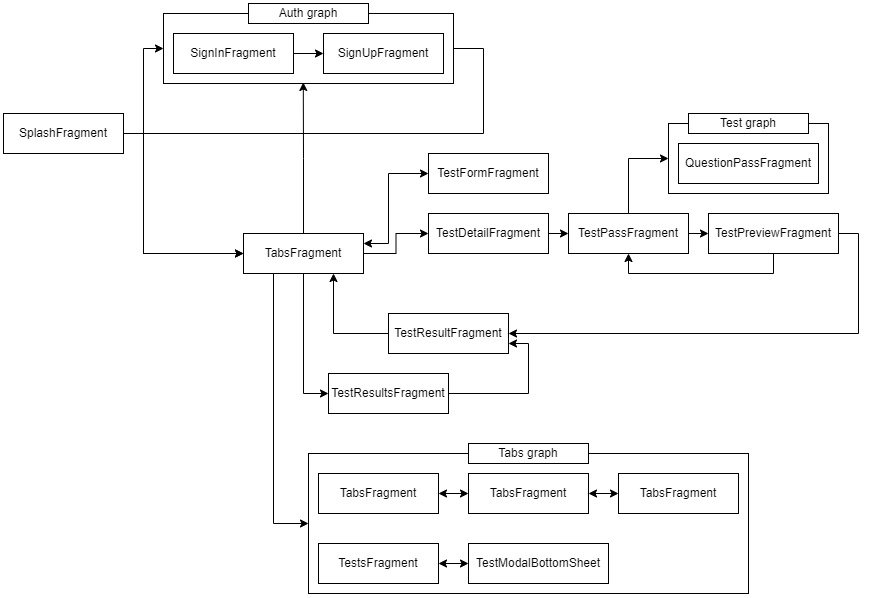

The diagram above was exported from draw.io. Its source (the exported page's mxGraphModel, read from the mxfile embedded in the PNG):
<mxGraphModel dx="1730" dy="952" grid="1" gridSize="10" guides="1" tooltips="1" connect="1" arrows="1" fold="1" page="1" pageScale="1" pageWidth="827" pageHeight="1169" math="0" shadow="0">
  <root>
    <mxCell id="0" />
    <mxCell id="1" parent="0" />
    <mxCell id="v26PpSoBBi3Nyn9JMFgQ-7" style="edgeStyle=orthogonalEdgeStyle;rounded=0;orthogonalLoop=1;jettySize=auto;html=1;exitX=1;exitY=0.5;exitDx=0;exitDy=0;entryX=0;entryY=0.5;entryDx=0;entryDy=0;" edge="1" parent="1" source="v26PpSoBBi3Nyn9JMFgQ-1" target="v26PpSoBBi3Nyn9JMFgQ-6">
      <mxGeometry relative="1" as="geometry" />
    </mxCell>
    <mxCell id="v26PpSoBBi3Nyn9JMFgQ-12" style="edgeStyle=orthogonalEdgeStyle;rounded=0;orthogonalLoop=1;jettySize=auto;html=1;exitX=1;exitY=0.5;exitDx=0;exitDy=0;entryX=0;entryY=0.5;entryDx=0;entryDy=0;" edge="1" parent="1" source="v26PpSoBBi3Nyn9JMFgQ-1" target="v26PpSoBBi3Nyn9JMFgQ-11">
      <mxGeometry relative="1" as="geometry">
        <Array as="points">
          <mxPoint x="270" y="220" />
          <mxPoint x="270" y="340" />
        </Array>
      </mxGeometry>
    </mxCell>
    <mxCell id="v26PpSoBBi3Nyn9JMFgQ-1" value="SplashFragment" style="rounded=0;whiteSpace=wrap;html=1;" vertex="1" parent="1">
      <mxGeometry x="130" y="200" width="120" height="40" as="geometry" />
    </mxCell>
    <mxCell id="v26PpSoBBi3Nyn9JMFgQ-20" style="edgeStyle=orthogonalEdgeStyle;rounded=0;orthogonalLoop=1;jettySize=auto;html=1;exitX=1;exitY=0.25;exitDx=0;exitDy=0;entryX=0;entryY=0.5;entryDx=0;entryDy=0;startArrow=classic;startFill=1;" edge="1" parent="1" source="v26PpSoBBi3Nyn9JMFgQ-11" target="v26PpSoBBi3Nyn9JMFgQ-15">
      <mxGeometry relative="1" as="geometry">
        <Array as="points">
          <mxPoint x="515" y="330" />
          <mxPoint x="515" y="260" />
        </Array>
      </mxGeometry>
    </mxCell>
    <mxCell id="v26PpSoBBi3Nyn9JMFgQ-22" style="edgeStyle=orthogonalEdgeStyle;rounded=0;orthogonalLoop=1;jettySize=auto;html=1;exitX=1;exitY=0.5;exitDx=0;exitDy=0;entryX=0;entryY=0.5;entryDx=0;entryDy=0;startArrow=none;startFill=0;" edge="1" parent="1" source="v26PpSoBBi3Nyn9JMFgQ-11" target="v26PpSoBBi3Nyn9JMFgQ-21">
      <mxGeometry relative="1" as="geometry" />
    </mxCell>
    <mxCell id="v26PpSoBBi3Nyn9JMFgQ-33" style="edgeStyle=orthogonalEdgeStyle;rounded=0;orthogonalLoop=1;jettySize=auto;html=1;exitX=0.5;exitY=1;exitDx=0;exitDy=0;entryX=0;entryY=0.5;entryDx=0;entryDy=0;startArrow=none;startFill=0;" edge="1" parent="1" source="v26PpSoBBi3Nyn9JMFgQ-11" target="v26PpSoBBi3Nyn9JMFgQ-32">
      <mxGeometry relative="1" as="geometry" />
    </mxCell>
    <mxCell id="v26PpSoBBi3Nyn9JMFgQ-48" style="edgeStyle=orthogonalEdgeStyle;rounded=0;orthogonalLoop=1;jettySize=auto;html=1;exitX=0.25;exitY=1;exitDx=0;exitDy=0;entryX=0;entryY=0.5;entryDx=0;entryDy=0;startArrow=none;startFill=0;" edge="1" parent="1" source="v26PpSoBBi3Nyn9JMFgQ-11" target="v26PpSoBBi3Nyn9JMFgQ-45">
      <mxGeometry relative="1" as="geometry" />
    </mxCell>
    <mxCell id="v26PpSoBBi3Nyn9JMFgQ-56" style="edgeStyle=orthogonalEdgeStyle;rounded=0;orthogonalLoop=1;jettySize=auto;html=1;exitX=0.5;exitY=0;exitDx=0;exitDy=0;entryX=0.482;entryY=0.985;entryDx=0;entryDy=0;entryPerimeter=0;startArrow=none;startFill=0;" edge="1" parent="1" source="v26PpSoBBi3Nyn9JMFgQ-11" target="v26PpSoBBi3Nyn9JMFgQ-6">
      <mxGeometry relative="1" as="geometry" />
    </mxCell>
    <mxCell id="v26PpSoBBi3Nyn9JMFgQ-11" value="TabsFragment" style="rounded=0;whiteSpace=wrap;html=1;" vertex="1" parent="1">
      <mxGeometry x="370" y="320" width="120" height="40" as="geometry" />
    </mxCell>
    <mxCell id="v26PpSoBBi3Nyn9JMFgQ-13" style="edgeStyle=orthogonalEdgeStyle;rounded=0;orthogonalLoop=1;jettySize=auto;html=1;exitX=1;exitY=0.5;exitDx=0;exitDy=0;entryX=0;entryY=0.5;entryDx=0;entryDy=0;" edge="1" parent="1" source="v26PpSoBBi3Nyn9JMFgQ-6" target="v26PpSoBBi3Nyn9JMFgQ-11">
      <mxGeometry relative="1" as="geometry">
        <Array as="points">
          <mxPoint x="610" y="135" />
          <mxPoint x="610" y="220" />
          <mxPoint x="270" y="220" />
          <mxPoint x="270" y="340" />
        </Array>
      </mxGeometry>
    </mxCell>
    <mxCell id="v26PpSoBBi3Nyn9JMFgQ-14" value="" style="group" vertex="1" connectable="0" parent="1">
      <mxGeometry x="290" y="90" width="290" height="80" as="geometry" />
    </mxCell>
    <mxCell id="v26PpSoBBi3Nyn9JMFgQ-6" value="" style="rounded=0;whiteSpace=wrap;html=1;fillColor=none;" vertex="1" parent="v26PpSoBBi3Nyn9JMFgQ-14">
      <mxGeometry y="10" width="290" height="70" as="geometry" />
    </mxCell>
    <mxCell id="v26PpSoBBi3Nyn9JMFgQ-2" value="SignInFragment" style="rounded=0;whiteSpace=wrap;html=1;" vertex="1" parent="v26PpSoBBi3Nyn9JMFgQ-14">
      <mxGeometry x="10" y="30" width="120" height="40" as="geometry" />
    </mxCell>
    <mxCell id="v26PpSoBBi3Nyn9JMFgQ-3" value="SignUpFragment" style="rounded=0;whiteSpace=wrap;html=1;" vertex="1" parent="v26PpSoBBi3Nyn9JMFgQ-14">
      <mxGeometry x="160" y="30" width="120" height="40" as="geometry" />
    </mxCell>
    <mxCell id="v26PpSoBBi3Nyn9JMFgQ-4" style="edgeStyle=orthogonalEdgeStyle;rounded=0;orthogonalLoop=1;jettySize=auto;html=1;exitX=1;exitY=0.5;exitDx=0;exitDy=0;entryX=0;entryY=0.5;entryDx=0;entryDy=0;" edge="1" parent="v26PpSoBBi3Nyn9JMFgQ-14" source="v26PpSoBBi3Nyn9JMFgQ-2" target="v26PpSoBBi3Nyn9JMFgQ-3">
      <mxGeometry relative="1" as="geometry" />
    </mxCell>
    <mxCell id="v26PpSoBBi3Nyn9JMFgQ-8" value="Auth graph" style="rounded=0;whiteSpace=wrap;html=1;" vertex="1" parent="v26PpSoBBi3Nyn9JMFgQ-14">
      <mxGeometry x="85" width="120" height="20" as="geometry" />
    </mxCell>
    <mxCell id="v26PpSoBBi3Nyn9JMFgQ-15" value="TestFormFragment" style="rounded=0;whiteSpace=wrap;html=1;" vertex="1" parent="1">
      <mxGeometry x="555" y="240" width="120" height="40" as="geometry" />
    </mxCell>
    <mxCell id="v26PpSoBBi3Nyn9JMFgQ-24" style="edgeStyle=orthogonalEdgeStyle;rounded=0;orthogonalLoop=1;jettySize=auto;html=1;exitX=1;exitY=0.5;exitDx=0;exitDy=0;entryX=0;entryY=0.5;entryDx=0;entryDy=0;startArrow=none;startFill=0;" edge="1" parent="1" source="v26PpSoBBi3Nyn9JMFgQ-21" target="v26PpSoBBi3Nyn9JMFgQ-23">
      <mxGeometry relative="1" as="geometry" />
    </mxCell>
    <mxCell id="v26PpSoBBi3Nyn9JMFgQ-21" value="TestDetailFragment" style="rounded=0;whiteSpace=wrap;html=1;" vertex="1" parent="1">
      <mxGeometry x="555" y="300" width="120" height="40" as="geometry" />
    </mxCell>
    <mxCell id="v26PpSoBBi3Nyn9JMFgQ-26" style="edgeStyle=orthogonalEdgeStyle;rounded=0;orthogonalLoop=1;jettySize=auto;html=1;exitX=1;exitY=0.5;exitDx=0;exitDy=0;entryX=0;entryY=0.5;entryDx=0;entryDy=0;startArrow=none;startFill=0;" edge="1" parent="1" source="v26PpSoBBi3Nyn9JMFgQ-23" target="v26PpSoBBi3Nyn9JMFgQ-25">
      <mxGeometry relative="1" as="geometry" />
    </mxCell>
    <mxCell id="v26PpSoBBi3Nyn9JMFgQ-53" style="edgeStyle=orthogonalEdgeStyle;rounded=0;orthogonalLoop=1;jettySize=auto;html=1;exitX=0.5;exitY=0;exitDx=0;exitDy=0;entryX=0;entryY=0.5;entryDx=0;entryDy=0;startArrow=none;startFill=0;" edge="1" parent="1" source="v26PpSoBBi3Nyn9JMFgQ-23" target="v26PpSoBBi3Nyn9JMFgQ-50">
      <mxGeometry relative="1" as="geometry" />
    </mxCell>
    <mxCell id="v26PpSoBBi3Nyn9JMFgQ-23" value="TestPassFragment" style="rounded=0;whiteSpace=wrap;html=1;" vertex="1" parent="1">
      <mxGeometry x="695" y="300" width="120" height="40" as="geometry" />
    </mxCell>
    <mxCell id="v26PpSoBBi3Nyn9JMFgQ-27" style="edgeStyle=orthogonalEdgeStyle;rounded=0;orthogonalLoop=1;jettySize=auto;html=1;exitX=0.5;exitY=1;exitDx=0;exitDy=0;entryX=0.5;entryY=1;entryDx=0;entryDy=0;startArrow=none;startFill=0;" edge="1" parent="1" source="v26PpSoBBi3Nyn9JMFgQ-25" target="v26PpSoBBi3Nyn9JMFgQ-23">
      <mxGeometry relative="1" as="geometry" />
    </mxCell>
    <mxCell id="v26PpSoBBi3Nyn9JMFgQ-29" style="edgeStyle=orthogonalEdgeStyle;rounded=0;orthogonalLoop=1;jettySize=auto;html=1;exitX=1;exitY=0.5;exitDx=0;exitDy=0;entryX=1;entryY=0.5;entryDx=0;entryDy=0;startArrow=none;startFill=0;" edge="1" parent="1" source="v26PpSoBBi3Nyn9JMFgQ-25" target="v26PpSoBBi3Nyn9JMFgQ-28">
      <mxGeometry relative="1" as="geometry" />
    </mxCell>
    <mxCell id="v26PpSoBBi3Nyn9JMFgQ-25" value="TestPreviewFragment" style="rounded=0;whiteSpace=wrap;html=1;" vertex="1" parent="1">
      <mxGeometry x="835" y="300" width="130" height="40" as="geometry" />
    </mxCell>
    <mxCell id="v26PpSoBBi3Nyn9JMFgQ-31" style="edgeStyle=orthogonalEdgeStyle;rounded=0;orthogonalLoop=1;jettySize=auto;html=1;exitX=0;exitY=0.5;exitDx=0;exitDy=0;entryX=0.75;entryY=1;entryDx=0;entryDy=0;startArrow=none;startFill=0;" edge="1" parent="1" source="v26PpSoBBi3Nyn9JMFgQ-28" target="v26PpSoBBi3Nyn9JMFgQ-11">
      <mxGeometry relative="1" as="geometry" />
    </mxCell>
    <mxCell id="v26PpSoBBi3Nyn9JMFgQ-28" value="TestResultFragment" style="rounded=0;whiteSpace=wrap;html=1;" vertex="1" parent="1">
      <mxGeometry x="515" y="400" width="120" height="40" as="geometry" />
    </mxCell>
    <mxCell id="v26PpSoBBi3Nyn9JMFgQ-35" style="edgeStyle=orthogonalEdgeStyle;rounded=0;orthogonalLoop=1;jettySize=auto;html=1;exitX=1;exitY=0.5;exitDx=0;exitDy=0;entryX=1;entryY=0.75;entryDx=0;entryDy=0;startArrow=none;startFill=0;" edge="1" parent="1" source="v26PpSoBBi3Nyn9JMFgQ-32" target="v26PpSoBBi3Nyn9JMFgQ-28">
      <mxGeometry relative="1" as="geometry" />
    </mxCell>
    <mxCell id="v26PpSoBBi3Nyn9JMFgQ-32" value="TestResultsFragment" style="rounded=0;whiteSpace=wrap;html=1;" vertex="1" parent="1">
      <mxGeometry x="455" y="460" width="120" height="40" as="geometry" />
    </mxCell>
    <mxCell id="v26PpSoBBi3Nyn9JMFgQ-47" value="" style="group" vertex="1" connectable="0" parent="1">
      <mxGeometry x="435" y="530" width="440" height="150" as="geometry" />
    </mxCell>
    <mxCell id="v26PpSoBBi3Nyn9JMFgQ-36" value="TabsFragment" style="rounded=0;whiteSpace=wrap;html=1;" vertex="1" parent="v26PpSoBBi3Nyn9JMFgQ-47">
      <mxGeometry x="10" y="30" width="120" height="40" as="geometry" />
    </mxCell>
    <mxCell id="v26PpSoBBi3Nyn9JMFgQ-37" value="TabsFragment" style="rounded=0;whiteSpace=wrap;html=1;" vertex="1" parent="v26PpSoBBi3Nyn9JMFgQ-47">
      <mxGeometry x="160" y="30" width="120" height="40" as="geometry" />
    </mxCell>
    <mxCell id="v26PpSoBBi3Nyn9JMFgQ-39" style="edgeStyle=orthogonalEdgeStyle;rounded=0;orthogonalLoop=1;jettySize=auto;html=1;exitX=1;exitY=0.5;exitDx=0;exitDy=0;entryX=0;entryY=0.5;entryDx=0;entryDy=0;startArrow=classic;startFill=1;" edge="1" parent="v26PpSoBBi3Nyn9JMFgQ-47" source="v26PpSoBBi3Nyn9JMFgQ-36" target="v26PpSoBBi3Nyn9JMFgQ-37">
      <mxGeometry relative="1" as="geometry" />
    </mxCell>
    <mxCell id="v26PpSoBBi3Nyn9JMFgQ-38" value="TabsFragment" style="rounded=0;whiteSpace=wrap;html=1;" vertex="1" parent="v26PpSoBBi3Nyn9JMFgQ-47">
      <mxGeometry x="310" y="30" width="120" height="40" as="geometry" />
    </mxCell>
    <mxCell id="v26PpSoBBi3Nyn9JMFgQ-40" style="edgeStyle=orthogonalEdgeStyle;rounded=0;orthogonalLoop=1;jettySize=auto;html=1;exitX=1;exitY=0.5;exitDx=0;exitDy=0;entryX=0;entryY=0.5;entryDx=0;entryDy=0;startArrow=classic;startFill=1;" edge="1" parent="v26PpSoBBi3Nyn9JMFgQ-47" source="v26PpSoBBi3Nyn9JMFgQ-37" target="v26PpSoBBi3Nyn9JMFgQ-38">
      <mxGeometry relative="1" as="geometry" />
    </mxCell>
    <mxCell id="v26PpSoBBi3Nyn9JMFgQ-42" value="TestsFragment" style="rounded=0;whiteSpace=wrap;html=1;" vertex="1" parent="v26PpSoBBi3Nyn9JMFgQ-47">
      <mxGeometry x="10" y="100" width="120" height="40" as="geometry" />
    </mxCell>
    <mxCell id="v26PpSoBBi3Nyn9JMFgQ-43" value="TestModalBottomSheet" style="rounded=0;whiteSpace=wrap;html=1;" vertex="1" parent="v26PpSoBBi3Nyn9JMFgQ-47">
      <mxGeometry x="160" y="100" width="140" height="40" as="geometry" />
    </mxCell>
    <mxCell id="v26PpSoBBi3Nyn9JMFgQ-44" style="edgeStyle=orthogonalEdgeStyle;rounded=0;orthogonalLoop=1;jettySize=auto;html=1;exitX=1;exitY=0.5;exitDx=0;exitDy=0;entryX=0;entryY=0.5;entryDx=0;entryDy=0;startArrow=classic;startFill=1;" edge="1" parent="v26PpSoBBi3Nyn9JMFgQ-47" source="v26PpSoBBi3Nyn9JMFgQ-42" target="v26PpSoBBi3Nyn9JMFgQ-43">
      <mxGeometry relative="1" as="geometry" />
    </mxCell>
    <mxCell id="v26PpSoBBi3Nyn9JMFgQ-45" value="" style="rounded=0;whiteSpace=wrap;html=1;fillColor=none;" vertex="1" parent="v26PpSoBBi3Nyn9JMFgQ-47">
      <mxGeometry y="10" width="440" height="140" as="geometry" />
    </mxCell>
    <mxCell id="v26PpSoBBi3Nyn9JMFgQ-46" value="Tabs graph" style="rounded=0;whiteSpace=wrap;html=1;fillColor=default;" vertex="1" parent="v26PpSoBBi3Nyn9JMFgQ-47">
      <mxGeometry x="160" width="120" height="20" as="geometry" />
    </mxCell>
    <mxCell id="v26PpSoBBi3Nyn9JMFgQ-52" value="" style="group" vertex="1" connectable="0" parent="1">
      <mxGeometry x="795" y="200" width="160" height="80" as="geometry" />
    </mxCell>
    <mxCell id="v26PpSoBBi3Nyn9JMFgQ-50" value="" style="rounded=0;whiteSpace=wrap;html=1;fillColor=none;" vertex="1" parent="v26PpSoBBi3Nyn9JMFgQ-52">
      <mxGeometry y="10" width="160" height="70" as="geometry" />
    </mxCell>
    <mxCell id="v26PpSoBBi3Nyn9JMFgQ-49" value="QuestionPassFragment" style="rounded=0;whiteSpace=wrap;html=1;" vertex="1" parent="v26PpSoBBi3Nyn9JMFgQ-52">
      <mxGeometry x="10" y="30" width="140" height="40" as="geometry" />
    </mxCell>
    <mxCell id="v26PpSoBBi3Nyn9JMFgQ-51" value="Test graph" style="rounded=0;whiteSpace=wrap;html=1;" vertex="1" parent="v26PpSoBBi3Nyn9JMFgQ-52">
      <mxGeometry x="20" width="120" height="20" as="geometry" />
    </mxCell>
  </root>
</mxGraphModel>